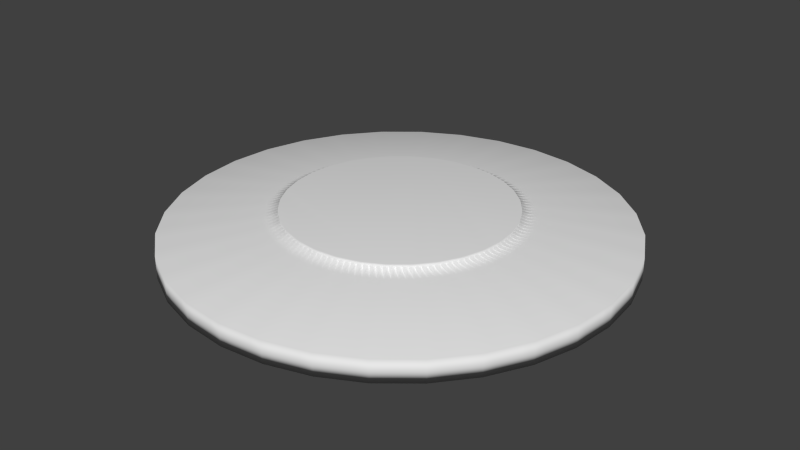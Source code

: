 # Source: Stojalo.blend  (saved by Blender 2.75.0; exported with 4.5.12 LTS)
import bpy
from mathutils import Matrix  # noqa: F401  (used for matrix-valued properties, if any)

bpy.ops.wm.read_factory_settings(use_empty=True)
scene = bpy.context.scene
scene.name = 'Scene'

# ---- collections
col_collection_1 = bpy.data.collections.new('Collection 1'); scene.collection.children.link(col_collection_1)

# ---- world
world_world = bpy.data.worlds.new('World'); scene.world = world_world
world_world.color = (0.05088, 0.05088, 0.05088)
world_world.use_sun_shadow = False
world_world.sun_shadow_jitter_overblur = 0.0
world_world.cycles.sampling_method = 'MANUAL'
world_world.cycles.sample_map_resolution = 256

# ---- meshes
me_cylinder_002 = bpy.data.meshes.new('Cylinder.002')
me_cylinder_002.from_pydata([(0.0, 1.0, -1.0), (6.044e-08, 0.4996, 0.8542), (0.1951, 0.9808, -1.0), (0.09747, 0.49, 0.8542), (0.3827, 0.9239, -1.0), (0.1912, 0.4616, 0.8542), (0.5556, 0.8315, -1.0), (0.2776, 0.4154, 0.8542), (0.7071, 0.7071, -1.0), (0.3533, 0.3533, 0.8542), (0.8315, 0.5556, -1.0), (0.4154, 0.2776, 0.8542), (0.9239, 0.3827, -1.0), (0.4616, 0.1912, 0.8542), (0.9808, 0.1951, -1.0), (0.49, 0.09747, 0.8542), (1.0, 7.55e-08, -1.0), (0.4996, 1.942e-07, 0.8542), (0.9808, -0.1951, -1.0), (0.49, -0.09747, 0.8542), (0.9239, -0.3827, -1.0), (0.4616, -0.1912, 0.8542), (0.8315, -0.5556, -1.0), (0.4154, -0.2776, 0.8542), (0.7071, -0.7071, -1.0), (0.3533, -0.3533, 0.8542), (0.5556, -0.8315, -1.0), (0.2776, -0.4154, 0.8542), (0.3827, -0.9239, -1.0), (0.1912, -0.4616, 0.8542), (0.1951, -0.9808, -1.0), (0.09747, -0.49, 0.8542), (-3.258e-07, -1.0, -1.0), (-1.18e-07, -0.4996, 0.8542), (-0.1951, -0.9808, -1.0), (-0.09747, -0.49, 0.8542), (-0.3827, -0.9239, -1.0), (-0.1912, -0.4616, 0.8542), (-0.5556, -0.8315, -1.0), (-0.2776, -0.4154, 0.8542), (-0.7071, -0.7071, -1.0), (-0.3533, -0.3533, 0.8542), (-0.8315, -0.5556, -1.0), (-0.4154, -0.2776, 0.8542), (-0.9239, -0.3827, -1.0), (-0.4616, -0.1912, 0.8542), (-0.9808, -0.1951, -1.0), (-0.49, -0.09747, 0.8542), (-1.0, 9.656e-07, -1.0), (-0.4996, 6.388e-07, 0.8542), (-0.9808, 0.1951, -1.0), (-0.49, 0.09747, 0.8542), (-0.9239, 0.3827, -1.0), (-0.4616, 0.1912, 0.8542), (-0.8315, 0.5556, -1.0), (-0.4154, 0.2776, 0.8542), (-0.7071, 0.7071, -1.0), (-0.3533, 0.3533, 0.8542), (-0.5556, 0.8315, -1.0), (-0.2776, 0.4154, 0.8542), (-0.3827, 0.9239, -1.0), (-0.1912, 0.4616, 0.8542), (-0.1951, 0.9808, -1.0), (-0.09747, 0.49, 0.8542), (0.09755, 0.9904, -1.0), (0.04877, 0.4952, 0.8542), (0.0, 1.0, 0.0), (0.1951, 0.9808, 0.0), (0.2889, 0.9523, -1.0), (0.1444, 0.4762, 0.8542), (0.3827, 0.9239, 0.0), (0.4691, 0.8777, -1.0), (0.2346, 0.4388, 0.8542), (0.5556, 0.8315, 0.0), (0.6313, 0.7693, -1.0), (0.3157, 0.3846, 0.8542), (0.7071, 0.7071, 0.0), (0.7693, 0.6313, -1.0), (0.3846, 0.3157, 0.8542), (0.8315, 0.5556, 0.0), (0.8777, 0.4691, -1.0), (0.4388, 0.2346, 0.8542), (0.9239, 0.3827, 0.0), (0.9523, 0.2889, -1.0), (0.4762, 0.1444, 0.8542), (0.9808, 0.1951, 0.0), (0.9904, 0.09755, -1.0), (0.4952, 0.04877, 0.8542), (1.0, 7.55e-08, 0.0), (0.9904, -0.09755, -1.0), (0.4952, -0.04877, 0.8542), (0.9808, -0.1951, 0.0), (0.9523, -0.2889, -1.0), (0.4762, -0.1444, 0.8542), (0.9239, -0.3827, 0.0), (0.8777, -0.4691, -1.0), (0.4388, -0.2346, 0.8542), (0.8315, -0.5556, 0.0), (0.7693, -0.6313, -1.0), (0.3846, -0.3157, 0.8542), (0.7071, -0.7071, 0.0), (0.6313, -0.7693, -1.0), (0.3157, -0.3846, 0.8542), (0.5556, -0.8315, 0.0), (0.4691, -0.8777, -1.0), (0.2346, -0.4388, 0.8542), (0.3827, -0.9239, 0.0), (0.2889, -0.9523, -1.0), (0.1444, -0.4762, 0.8542), (0.1951, -0.9808, 0.0), (0.09754, -0.9904, -1.0), (0.04877, -0.4952, 0.8542), (-3.258e-07, -1.0, 0.0), (-0.09755, -0.9904, -1.0), (-0.04877, -0.4952, 0.8542), (-0.1951, -0.9808, 0.0), (-0.2889, -0.9523, -1.0), (-0.1444, -0.4762, 0.8542), (-0.3827, -0.9239, 0.0), (-0.4691, -0.8777, -1.0), (-0.2346, -0.4388, 0.8542), (-0.5556, -0.8315, 0.0), (-0.6313, -0.7693, -1.0), (-0.3157, -0.3846, 0.8542), (-0.7071, -0.7071, 0.0), (-0.7693, -0.6313, -1.0), (-0.3846, -0.3157, 0.8542), (-0.8315, -0.5556, 0.0), (-0.8777, -0.4691, -1.0), (-0.4388, -0.2346, 0.8542), (-0.9239, -0.3827, 0.0), (-0.9523, -0.2889, -1.0), (-0.4762, -0.1444, 0.8542), (-0.9808, -0.1951, 0.0), (-0.9904, -0.09754, -1.0), (-0.4952, -0.04877, 0.8542), (-1.0, 9.656e-07, 0.0), (-0.9904, 0.09755, -1.0), (-0.4952, 0.04877, 0.8542), (-0.9808, 0.1951, 0.0), (-0.9523, 0.2889, -1.0), (-0.4762, 0.1444, 0.8542), (-0.9239, 0.3827, 0.0), (-0.8777, 0.4691, -1.0), (-0.4388, 0.2346, 0.8542), (-0.8315, 0.5556, 0.0), (-0.7693, 0.6313, -1.0), (-0.3846, 0.3157, 0.8542), (-0.7071, 0.7071, 0.0), (-0.6313, 0.7693, -1.0), (-0.3157, 0.3846, 0.8542), (-0.5556, 0.8315, 0.0), (-0.4691, 0.8777, -1.0), (-0.2346, 0.4388, 0.8542), (-0.3827, 0.9239, 0.0), (-0.2889, 0.9523, -1.0), (-0.1444, 0.4762, 0.8542), (-0.1951, 0.9808, 0.0), (-0.09754, 0.9904, -1.0), (-0.04877, 0.4952, 0.8542), (-0.2889, 0.9523, 0.0), (-0.09754, 0.9904, 0.0), (-0.4691, 0.8777, 0.0), (-0.6313, 0.7693, 0.0), (-0.7693, 0.6313, 0.0), (-0.8777, 0.4691, 0.0), (-0.9523, 0.2889, 0.0), (-0.9904, 0.09755, 0.0), (-0.9904, -0.09754, 0.0), (-0.9523, -0.2889, 0.0), (-0.8777, -0.4691, 0.0), (-0.7693, -0.6313, 0.0), (-0.6313, -0.7693, 0.0), (-0.4691, -0.8777, 0.0), (-0.2889, -0.9523, 0.0), (-0.09755, -0.9904, 0.0), (0.09754, -0.9904, 0.0), (0.2889, -0.9523, 0.0), (0.4691, -0.8777, 0.0), (0.6313, -0.7693, 0.0), (0.7693, -0.6313, 0.0), (0.8777, -0.4691, 0.0), (0.9523, -0.2889, 0.0), (0.9904, -0.09755, 0.0), (0.9904, 0.09755, 0.0), (0.9523, 0.2889, 0.0), (0.8777, 0.4691, 0.0), (0.7693, 0.6313, 0.0), (0.6313, 0.7693, 0.0), (0.4691, 0.8777, 0.0), (0.2889, 0.9523, 0.0), (0.09755, 0.9904, 0.0), (0.1463, 0.9856, -1.0), (0.02439, 0.4976, 0.8542), (5.093e-08, 0.5622, 0.5625), (0.1951, 0.9808, -0.5), (0.3358, 0.9381, -1.0), (0.121, 0.4833, 0.8542), (0.3827, 0.9239, -0.5), (0.5123, 0.8546, -1.0), (0.213, 0.4504, 0.8542), (0.5556, 0.8315, -0.5), (0.6692, 0.7382, -1.0), (0.2967, 0.4002, 0.8542), (0.7071, 0.7071, -0.5), (0.8004, 0.5935, -1.0), (0.3691, 0.3346, 0.8542), (0.8315, 0.5556, -0.5), (0.9008, 0.4259, -1.0), (0.4273, 0.2562, 0.8542), (0.9239, 0.3827, -0.5), (0.9666, 0.242, -1.0), (0.4691, 0.1679, 0.8542), (0.9808, 0.1951, -0.5), (0.9952, 0.04877, -1.0), (0.4928, 0.07316, 0.8542), (1.0, 7.55e-08, -0.5), (0.9856, -0.1463, -1.0), (0.4976, -0.02439, 0.8542), (0.9808, -0.1951, -0.5), (0.9381, -0.3358, -1.0), (0.4833, -0.121, 0.8542), (0.9239, -0.3827, -0.5), (0.8546, -0.5123, -1.0), (0.4504, -0.213, 0.8542), (0.8315, -0.5556, -0.5), (0.7382, -0.6692, -1.0), (0.4002, -0.2967, 0.8542), (0.7071, -0.7071, -0.5), (0.5935, -0.8004, -1.0), (0.3346, -0.3691, 0.8542), (0.5556, -0.8315, -0.5), (0.4259, -0.9008, -1.0), (0.2562, -0.4273, 0.8542), (0.3827, -0.9239, -0.5), (0.242, -0.9666, -1.0), (0.1679, -0.4691, 0.8542), (0.1951, -0.9808, -0.5), (0.04877, -0.9952, -1.0), (0.07316, -0.4928, 0.8542), (-3.258e-07, -1.0, -0.5), (-0.1463, -0.9856, -1.0), (-0.02439, -0.4976, 0.8542), (-0.1951, -0.9808, -0.5), (-0.3358, -0.9381, -1.0), (-0.121, -0.4833, 0.8542), (-0.3827, -0.9239, -0.5), (-0.5123, -0.8546, -1.0), (-0.213, -0.4504, 0.8542), (-0.5556, -0.8315, -0.5), (-0.6692, -0.7382, -1.0), (-0.2967, -0.4002, 0.8542), (-0.7071, -0.7071, -0.5), (-0.8004, -0.5935, -1.0), (-0.3691, -0.3346, 0.8542), (-0.8315, -0.5556, -0.5), (-0.9008, -0.4259, -1.0), (-0.4273, -0.2562, 0.8542), (-0.9239, -0.3827, -0.5), (-0.9666, -0.242, -1.0), (-0.4691, -0.1679, 0.8542), (-0.9808, -0.1951, -0.5), (-0.9952, -0.04877, -1.0), (-0.4928, -0.07316, 0.8542), (-1.0, 9.656e-07, -0.5), (-0.9856, 0.1463, -1.0), (-0.4976, 0.02439, 0.8542), (-0.9808, 0.1951, -0.5), (-0.9381, 0.3358, -1.0), (-0.4833, 0.121, 0.8542), (-0.9239, 0.3827, -0.5), (-0.8546, 0.5123, -1.0), (-0.4504, 0.213, 0.8542), (-0.8315, 0.5556, -0.5), (-0.7382, 0.6692, -1.0), (-0.4002, 0.2967, 0.8542), (-0.7071, 0.7071, -0.5), (-0.5935, 0.8004, -1.0), (-0.3346, 0.3691, 0.8542), (-0.5556, 0.8315, -0.5), (-0.4259, 0.9008, -1.0), (-0.2562, 0.4273, 0.8542), (-0.3827, 0.9239, -0.5), (-0.242, 0.9666, -1.0), (-0.1679, 0.4691, 0.8542), (-0.1951, 0.9808, -0.5), (-0.04877, 0.9952, -1.0), (-0.07316, 0.4928, 0.8542), (0.04877, 0.9952, -1.0), (0.07316, 0.4928, 0.8542), (0.0, 1.0, -0.5), (0.1097, 0.5514, 0.5625), (0.242, 0.9666, -1.0), (0.1679, 0.4691, 0.8542), (0.2151, 0.5194, 0.5625), (0.4259, 0.9008, -1.0), (0.2562, 0.4273, 0.8542), (0.3123, 0.4675, 0.5625), (0.5935, 0.8004, -1.0), (0.3346, 0.3691, 0.8542), (0.3975, 0.3975, 0.5625), (0.7382, 0.6692, -1.0), (0.4002, 0.2967, 0.8542), (0.4675, 0.3123, 0.5625), (0.8546, 0.5123, -1.0), (0.4504, 0.213, 0.8542), (0.5194, 0.2151, 0.5625), (0.9381, 0.3358, -1.0), (0.4833, 0.121, 0.8542), (0.5514, 0.1097, 0.5625), (0.9856, 0.1463, -1.0), (0.4976, 0.02439, 0.8542), (0.5622, 1.794e-07, 0.5625), (0.9952, -0.04877, -1.0), (0.4928, -0.07316, 0.8542), (0.5514, -0.1097, 0.5625), (0.9666, -0.242, -1.0), (0.4691, -0.1679, 0.8542), (0.5194, -0.2151, 0.5625), (0.9008, -0.4259, -1.0), (0.4273, -0.2562, 0.8542), (0.4675, -0.3123, 0.5625), (0.8004, -0.5935, -1.0), (0.3691, -0.3346, 0.8542), (0.3975, -0.3975, 0.5625), (0.6692, -0.7382, -1.0), (0.2967, -0.4002, 0.8542), (0.3123, -0.4675, 0.5625), (0.5123, -0.8546, -1.0), (0.213, -0.4504, 0.8542), (0.2151, -0.5194, 0.5625), (0.3358, -0.9381, -1.0), (0.121, -0.4833, 0.8542), (0.1097, -0.5514, 0.5625), (0.1463, -0.9856, -1.0), (0.02439, -0.4976, 0.8542), (-1.44e-07, -0.5622, 0.5625), (-0.04877, -0.9952, -1.0), (-0.07316, -0.4928, 0.8542), (-0.1097, -0.5514, 0.5625), (-0.242, -0.9666, -1.0), (-0.1679, -0.4691, 0.8542), (-0.2151, -0.5194, 0.5625), (-0.4259, -0.9008, -1.0), (-0.2562, -0.4273, 0.8542), (-0.3123, -0.4675, 0.5625), (-0.5935, -0.8004, -1.0), (-0.3346, -0.3691, 0.8542), (-0.3975, -0.3975, 0.5625), (-0.7382, -0.6692, -1.0), (-0.4002, -0.2967, 0.8542), (-0.4675, -0.3123, 0.5625), (-0.8546, -0.5123, -1.0), (-0.4504, -0.213, 0.8542), (-0.5194, -0.2151, 0.5625), (-0.9381, -0.3358, -1.0), (-0.4833, -0.121, 0.8542), (-0.5514, -0.1097, 0.5625), (-0.9856, -0.1463, -1.0), (-0.4976, -0.02439, 0.8542), (-0.5622, 6.797e-07, 0.5625), (-0.9952, 0.04877, -1.0), (-0.4928, 0.07316, 0.8542), (-0.5514, 0.1097, 0.5625), (-0.9666, 0.242, -1.0), (-0.4691, 0.1679, 0.8542), (-0.5194, 0.2151, 0.5625), (-0.9008, 0.4259, -1.0), (-0.4273, 0.2562, 0.8542), (-0.4675, 0.3123, 0.5625), (-0.8004, 0.5935, -1.0), (-0.3691, 0.3346, 0.8542), (-0.3975, 0.3975, 0.5625), (-0.6692, 0.7382, -1.0), (-0.2967, 0.4002, 0.8542), (-0.3123, 0.4675, 0.5625), (-0.5123, 0.8546, -1.0), (-0.213, 0.4504, 0.8542), (-0.2151, 0.5194, 0.5625), (-0.3358, 0.9381, -1.0), (-0.121, 0.4833, 0.8542), (-0.1097, 0.5514, 0.5625), (-0.1463, 0.9856, -1.0), (-0.02439, 0.4976, 0.8542), (-0.242, 0.9666, 0.0), (-0.3358, 0.9381, 0.0), (-0.2889, 0.9523, -0.5), (-0.1625, 0.5357, 0.5625), (-0.04877, 0.9952, 0.0), (-0.1463, 0.9856, 0.0), (-0.09754, 0.9904, -0.5), (-0.05487, 0.5571, 0.5625), (-0.4259, 0.9008, 0.0), (-0.5123, 0.8546, 0.0), (-0.4691, 0.8777, -0.5), (-0.2639, 0.4937, 0.5625), (-0.5935, 0.8004, 0.0), (-0.6692, 0.7382, 0.0), (-0.6313, 0.7693, -0.5), (-0.3551, 0.4327, 0.5625), (-0.7382, 0.6692, 0.0), (-0.8004, 0.5935, 0.0), (-0.7693, 0.6313, -0.5), (-0.4327, 0.3551, 0.5625), (-0.8546, 0.5123, 0.0), (-0.9008, 0.4259, 0.0), (-0.8777, 0.4691, -0.5), (-0.4937, 0.2639, 0.5625), (-0.9381, 0.3358, 0.0), (-0.9666, 0.242, 0.0), (-0.9523, 0.2889, -0.5), (-0.5357, 0.1625, 0.5625), (-0.9856, 0.1463, 0.0), (-0.9952, 0.04877, 0.0), (-0.9904, 0.09755, -0.5), (-0.5571, 0.05487, 0.5625), (-0.9952, -0.04877, 0.0), (-0.9856, -0.1463, 0.0), (-0.9904, -0.09754, -0.5), (-0.5571, -0.05487, 0.5625), (-0.9666, -0.242, 0.0), (-0.9381, -0.3358, 0.0), (-0.9523, -0.2889, -0.5), (-0.5357, -0.1625, 0.5625), (-0.9008, -0.4259, 0.0), (-0.8546, -0.5123, 0.0), (-0.8777, -0.4691, -0.5), (-0.4937, -0.2639, 0.5625), (-0.8004, -0.5935, 0.0), (-0.7382, -0.6692, 0.0), (-0.7693, -0.6313, -0.5), (-0.4327, -0.3551, 0.5625), (-0.6692, -0.7382, 0.0), (-0.5935, -0.8004, 0.0), (-0.6313, -0.7693, -0.5), (-0.3551, -0.4327, 0.5625), (-0.5123, -0.8546, 0.0), (-0.4259, -0.9008, 0.0), (-0.4691, -0.8777, -0.5), (-0.2639, -0.4937, 0.5625), (-0.3358, -0.9381, 0.0), (-0.242, -0.9666, 0.0), (-0.2889, -0.9523, -0.5), (-0.1625, -0.5357, 0.5625), (-0.1463, -0.9856, 0.0), (-0.04877, -0.9952, 0.0), (-0.09755, -0.9904, -0.5), (-0.05487, -0.5571, 0.5625), (0.04877, -0.9952, 0.0), (0.1463, -0.9856, 0.0), (0.09754, -0.9904, -0.5), (0.05487, -0.5571, 0.5625), (0.242, -0.9666, 0.0), (0.3358, -0.9381, 0.0), (0.2889, -0.9523, -0.5), (0.1625, -0.5357, 0.5625), (0.4259, -0.9008, 0.0), (0.5123, -0.8546, 0.0), (0.4691, -0.8777, -0.5), (0.2639, -0.4937, 0.5625), (0.5935, -0.8004, 0.0), (0.6692, -0.7382, 0.0), (0.6313, -0.7693, -0.5), (0.3551, -0.4327, 0.5625), (0.7382, -0.6692, 0.0), (0.8004, -0.5935, 0.0), (0.7693, -0.6313, -0.5), (0.4327, -0.3551, 0.5625), (0.8546, -0.5123, 0.0), (0.9008, -0.4259, 0.0), (0.8777, -0.4691, -0.5), (0.4937, -0.2639, 0.5625), (0.9381, -0.3358, 0.0), (0.9666, -0.242, 0.0), (0.9523, -0.2889, -0.5), (0.5357, -0.1625, 0.5625), (0.9856, -0.1463, 0.0), (0.9952, -0.04877, 0.0), (0.9904, -0.09755, -0.5), (0.5571, -0.05487, 0.5625), (0.9952, 0.04877, 0.0), (0.9856, 0.1463, 0.0), (0.9904, 0.09755, -0.5), (0.5571, 0.05487, 0.5625), (0.9666, 0.242, 0.0), (0.9381, 0.3358, 0.0), (0.9523, 0.2889, -0.5), (0.5357, 0.1625, 0.5625), (0.9008, 0.4259, 0.0), (0.8546, 0.5123, 0.0), (0.8777, 0.4691, -0.5), (0.4937, 0.2639, 0.5625), (0.8004, 0.5935, 0.0), (0.7382, 0.6692, 0.0), (0.7693, 0.6313, -0.5), (0.4327, 0.3551, 0.5625), (0.6692, 0.7382, 0.0), (0.5935, 0.8004, 0.0), (0.6313, 0.7693, -0.5), (0.3551, 0.4327, 0.5625), (0.5123, 0.8546, 0.0), (0.4259, 0.9008, 0.0), (0.4691, 0.8777, -0.5), (0.2639, 0.4937, 0.5625), (0.3358, 0.9381, 0.0), (0.242, 0.9666, 0.0), (0.2889, 0.9523, -0.5), (0.1625, 0.5357, 0.5625), (0.1463, 0.9856, 0.0), (0.04877, 0.9952, 0.0), (0.09755, 0.9904, -0.5), (0.05487, 0.5571, 0.5625), (0.02743, 0.5598, 0.5625), (0.04877, 0.9952, -0.5), (0.1463, 0.9856, -0.5), (0.1361, 0.5437, 0.5625), (0.242, 0.9666, -0.5), (0.3358, 0.9381, -0.5), (0.2396, 0.5067, 0.5625), (0.4259, 0.9008, -0.5), (0.5123, 0.8546, -0.5), (0.3338, 0.4502, 0.5625), (0.5935, 0.8004, -0.5), (0.6692, 0.7382, -0.5), (0.4152, 0.3764, 0.5625), (0.7382, 0.6692, -0.5), (0.8004, 0.5935, -0.5), (0.4807, 0.2882, 0.5625), (0.8546, 0.5123, -0.5), (0.9008, 0.4259, -0.5), (0.5277, 0.1889, 0.5625), (0.9381, 0.3358, -0.5), (0.9666, 0.242, -0.5), (0.5544, 0.0823, 0.5625), (0.9856, 0.1463, -0.5), (0.9952, 0.04877, -0.5), (0.5598, -0.02743, 0.5625), (0.9952, -0.04877, -0.5), (0.9856, -0.1463, -0.5), (0.5437, -0.1361, 0.5625), (0.9666, -0.242, -0.5), (0.9381, -0.3358, -0.5), (0.5067, -0.2396, 0.5625), (0.9008, -0.4259, -0.5), (0.8546, -0.5123, -0.5), (0.4502, -0.3338, 0.5625), (0.8004, -0.5935, -0.5), (0.7382, -0.6692, -0.5), (0.3764, -0.4152, 0.5625), (0.6692, -0.7382, -0.5), (0.5935, -0.8004, -0.5), (0.2882, -0.4807, 0.5625), (0.5123, -0.8546, -0.5), (0.4259, -0.9008, -0.5), (0.1889, -0.5277, 0.5625), (0.3358, -0.9381, -0.5), (0.242, -0.9666, -0.5), (0.0823, -0.5544, 0.5625), (0.1463, -0.9856, -0.5), (0.04877, -0.9952, -0.5), (-0.02743, -0.5598, 0.5625), (-0.04877, -0.9952, -0.5), (-0.1463, -0.9856, -0.5), (-0.1361, -0.5437, 0.5625), (-0.242, -0.9666, -0.5), (-0.3358, -0.9381, -0.5), (-0.2396, -0.5067, 0.5625), (-0.4259, -0.9008, -0.5), (-0.5123, -0.8546, -0.5), (-0.3338, -0.4502, 0.5625), (-0.5935, -0.8004, -0.5), (-0.6692, -0.7382, -0.5), (-0.4152, -0.3764, 0.5625), (-0.7382, -0.6692, -0.5), (-0.8004, -0.5935, -0.5), (-0.4807, -0.2882, 0.5625), (-0.8546, -0.5123, -0.5), (-0.9008, -0.4259, -0.5), (-0.5277, -0.1889, 0.5625), (-0.9381, -0.3358, -0.5), (-0.9666, -0.242, -0.5), (-0.5544, -0.0823, 0.5625), (-0.9856, -0.1463, -0.5), (-0.9952, -0.04877, -0.5), (-0.5598, 0.02744, 0.5625), (-0.9952, 0.04877, -0.5), (-0.9856, 0.1463, -0.5), (-0.5437, 0.1361, 0.5625), (-0.9666, 0.242, -0.5), (-0.9381, 0.3358, -0.5), (-0.5067, 0.2396, 0.5625), (-0.9008, 0.4259, -0.5), (-0.8546, 0.5123, -0.5), (-0.4502, 0.3338, 0.5625), (-0.8004, 0.5935, -0.5), (-0.7382, 0.6692, -0.5), (-0.3764, 0.4152, 0.5625), (-0.6692, 0.7382, -0.5), (-0.5935, 0.8004, -0.5), (-0.2882, 0.4807, 0.5625), (-0.5123, 0.8546, -0.5), (-0.4259, 0.9008, -0.5), (-0.0823, 0.5544, 0.5625), (-0.1463, 0.9856, -0.5), (-0.04877, 0.9952, -0.5), (-0.1889, 0.5277, 0.5625), (-0.3358, 0.9381, -0.5), (-0.242, 0.9666, -0.5), (-0.1361, 0.5437, 0.5625), (-0.02743, 0.5598, 0.5625), (-0.2396, 0.5067, 0.5625), (-0.3338, 0.4502, 0.5625), (-0.4152, 0.3764, 0.5625), (-0.4807, 0.2882, 0.5625), (-0.5277, 0.1889, 0.5625), (-0.5544, 0.0823, 0.5625), (-0.5598, -0.02743, 0.5625), (-0.5437, -0.1361, 0.5625), (-0.5067, -0.2396, 0.5625), (-0.4502, -0.3338, 0.5625), (-0.3764, -0.4152, 0.5625), (-0.2882, -0.4807, 0.5625), (-0.1889, -0.5277, 0.5625), (-0.0823, -0.5544, 0.5625), (0.02743, -0.5598, 0.5625), (0.1361, -0.5437, 0.5625), (0.2396, -0.5067, 0.5625), (0.3338, -0.4502, 0.5625), (0.4152, -0.3764, 0.5625), (0.4807, -0.2882, 0.5625), (0.5277, -0.1889, 0.5625), (0.5544, -0.0823, 0.5625), (0.5598, 0.02743, 0.5625), (0.5437, 0.1361, 0.5625), (0.5067, 0.2396, 0.5625), (0.4502, 0.3338, 0.5625), (0.3764, 0.4152, 0.5625), (0.2882, 0.4807, 0.5625), (0.1889, 0.5277, 0.5625), (0.0823, 0.5544, 0.5625), (0.01219, 0.4988, 0.8542), (5.652e-08, 0.4997, 0.75), (0.1093, 0.4868, 0.8542), (0.2021, 0.4562, 0.8542), (0.2873, 0.408, 0.8542), (0.3613, 0.3441, 0.8542), (0.4215, 0.267, 0.8542), (0.4655, 0.1796, 0.8542), (0.4916, 0.08535, 0.8542), (0.4988, -0.01219, 0.8542), (0.4868, -0.1093, 0.8542), (0.4562, -0.2021, 0.8542), (0.408, -0.2873, 0.8542), (0.3441, -0.3613, 0.8542), (0.267, -0.4215, 0.8542), (0.1796, -0.4655, 0.8542), (0.08535, -0.4916, 0.8542), (-0.01219, -0.4988, 0.8542), (-0.1093, -0.4868, 0.8542), (-0.2021, -0.4562, 0.8542), (-0.2873, -0.408, 0.8542), (-0.3613, -0.3441, 0.8542), (-0.4215, -0.267, 0.8542), (-0.4655, -0.1796, 0.8542), (-0.4916, -0.08535, 0.8542), (-0.4988, 0.01219, 0.8542), (-0.4868, 0.1093, 0.8542), (-0.4562, 0.2021, 0.8542), (-0.408, 0.2873, 0.8542), (-0.3441, 0.3613, 0.8542), (-0.267, 0.4215, 0.8542), (-0.1796, 0.4655, 0.8542), (-0.08535, 0.4916, 0.8542), (0.06097, 0.494, 0.8542), (0.1562, 0.4726, 0.8542), (0.2454, 0.4331, 0.8542), (0.3251, 0.3769, 0.8542), (0.3924, 0.3062, 0.8542), (0.4446, 0.2238, 0.8542), (0.4797, 0.1327, 0.8542), (0.4964, 0.03658, 0.8542), (0.494, -0.06097, 0.8542), (0.4726, -0.1562, 0.8542), (0.4331, -0.2454, 0.8542), (0.3769, -0.3251, 0.8542), (0.3062, -0.3924, 0.8542), (0.2238, -0.4446, 0.8542), (0.1327, -0.4797, 0.8542), (0.03658, -0.4964, 0.8542), (-0.06097, -0.494, 0.8542), (-0.1562, -0.4726, 0.8542), (-0.2454, -0.4331, 0.8542), (-0.3251, -0.3769, 0.8542), (-0.3924, -0.3062, 0.8542), (-0.4446, -0.2238, 0.8542), (-0.4797, -0.1327, 0.8542), (-0.4964, -0.03658, 0.8542), (-0.494, 0.06097, 0.8542), (-0.4726, 0.1562, 0.8542), (-0.4331, 0.2454, 0.8542), (-0.3769, 0.3251, 0.8542), (-0.3062, 0.3924, 0.8542), (-0.2238, 0.4446, 0.8542), (-0.1327, 0.4797, 0.8542), (-0.03658, 0.4964, 0.8542), (0.03658, 0.4964, 0.8542), (0.1327, 0.4797, 0.8542), (0.2238, 0.4446, 0.8542), (0.3062, 0.3924, 0.8542), (0.3769, 0.3251, 0.8542), (0.4331, 0.2454, 0.8542), (0.4726, 0.1562, 0.8542), (0.494, 0.06097, 0.8542), (0.4964, -0.03658, 0.8542), (0.4797, -0.1327, 0.8542), (0.4446, -0.2238, 0.8542), (0.3924, -0.3062, 0.8542), (0.3251, -0.3769, 0.8542), (0.2454, -0.4331, 0.8542), (0.1562, -0.4726, 0.8542), (0.06097, -0.494, 0.8542), (-0.03658, -0.4964, 0.8542), (-0.1327, -0.4797, 0.8542), (-0.2238, -0.4446, 0.8542), (-0.3062, -0.3924, 0.8542), (-0.3769, -0.3251, 0.8542), (-0.4331, -0.2454, 0.8542), (-0.4726, -0.1562, 0.8542), (-0.494, -0.06097, 0.8542), (-0.4964, 0.03658, 0.8542), (-0.4797, 0.1327, 0.8542), (-0.4446, 0.2238, 0.8542), (-0.3924, 0.3062, 0.8542), (-0.3251, 0.3769, 0.8542), (-0.2454, 0.4331, 0.8542), (-0.1562, 0.4726, 0.8542), (-0.06097, 0.494, 0.8542), (0.08535, 0.4916, 0.8542), (0.09749, 0.4901, 0.75), (0.1796, 0.4655, 0.8542), (0.1912, 0.4617, 0.75), (0.267, 0.4215, 0.8542), (0.2776, 0.4155, 0.75), (0.3441, 0.3613, 0.8542), (0.3533, 0.3533, 0.75), (0.408, 0.2873, 0.8542), (0.4155, 0.2776, 0.75), (0.4562, 0.2021, 0.8542), (0.4617, 0.1912, 0.75), (0.4868, 0.1093, 0.8542), (0.4901, 0.09749, 0.75), (0.4988, 0.01219, 0.8542), (0.4997, 1.942e-07, 0.75), (0.4916, -0.08535, 0.8542), (0.4901, -0.09749, 0.75), (0.4655, -0.1796, 0.8542), (0.4617, -0.1912, 0.75), (0.4215, -0.267, 0.8542), (0.4155, -0.2776, 0.75), (0.3613, -0.3441, 0.8542), (0.3533, -0.3533, 0.75), (0.2873, -0.408, 0.8542), (0.2776, -0.4155, 0.75), (0.2021, -0.4562, 0.8542), (0.1912, -0.4617, 0.75), (0.1093, -0.4868, 0.8542), (0.09749, -0.4901, 0.75), (0.01219, -0.4988, 0.8542), (-1.181e-07, -0.4997, 0.75), (-0.08535, -0.4916, 0.8542), (-0.09749, -0.4901, 0.75), (-0.1796, -0.4655, 0.8542), (-0.1912, -0.4617, 0.75), (-0.267, -0.4215, 0.8542), (-0.2776, -0.4155, 0.75), (-0.3441, -0.3613, 0.8542), (-0.3533, -0.3533, 0.75), (-0.408, -0.2873, 0.8542), (-0.4155, -0.2776, 0.75), (-0.4562, -0.2021, 0.8542), (-0.4617, -0.1912, 0.75), (-0.4868, -0.1093, 0.8542), (-0.4901, -0.09749, 0.75), (-0.4988, -0.01219, 0.8542), (-0.4997, 6.39e-07, 0.75), (-0.4916, 0.08535, 0.8542), (-0.4901, 0.09749, 0.75), (-0.4655, 0.1796, 0.8542), (-0.4617, 0.1912, 0.75), (-0.4215, 0.267, 0.8542), (-0.4155, 0.2776, 0.75), (-0.3613, 0.3441, 0.8542), (-0.3533, 0.3533, 0.75), (-0.2873, 0.408, 0.8542), (-0.2776, 0.4155, 0.75), (-0.2021, 0.4562, 0.8542), (-0.1912, 0.4617, 0.75), (-0.1093, 0.4868, 0.8542), (-0.09749, 0.4901, 0.75), (-0.01219, 0.4988, 0.8542), (-0.1444, 0.4762, 0.75), (-0.04877, 0.4952, 0.75), (-0.2346, 0.4388, 0.75), (-0.3157, 0.3846, 0.75), (-0.3846, 0.3157, 0.75), (-0.4388, 0.2346, 0.75), (-0.4762, 0.1444, 0.75), (-0.4952, 0.04877, 0.75), (-0.4952, -0.04877, 0.75), (-0.4762, -0.1444, 0.75), (-0.4388, -0.2346, 0.75), (-0.3846, -0.3157, 0.75), (-0.3157, -0.3846, 0.75), (-0.2346, -0.4388, 0.75), (-0.1444, -0.4762, 0.75), (-0.04877, -0.4952, 0.75), (0.04877, -0.4952, 0.75), (0.1444, -0.4762, 0.75), (0.2346, -0.4388, 0.75), (0.3157, -0.3846, 0.75), (0.3846, -0.3157, 0.75), (0.4388, -0.2346, 0.75), (0.4762, -0.1444, 0.75), (0.4952, -0.04877, 0.75), (0.4952, 0.04877, 0.75), (0.4762, 0.1444, 0.75), (0.4388, 0.2346, 0.75), (0.3846, 0.3157, 0.75), (0.3157, 0.3846, 0.75), (0.2346, 0.4388, 0.75), (0.1444, 0.4762, 0.75), (0.04877, 0.4952, 0.75), (0.03658, 0.4964, 0.6458), (0.01219, 0.4988, 0.6458), (0.02439, 0.4976, 0.75), (0.1327, 0.4797, 0.6458), (0.1093, 0.4868, 0.6458), (0.121, 0.4833, 0.75), (0.2238, 0.4446, 0.6458), (0.2021, 0.4562, 0.6458), (0.213, 0.4504, 0.75), (0.3062, 0.3924, 0.6458), (0.2873, 0.408, 0.6458), (0.2967, 0.4002, 0.75), (0.3769, 0.3251, 0.6458), (0.3613, 0.3441, 0.6458), (0.3691, 0.3346, 0.75), (0.4331, 0.2454, 0.6458), (0.4215, 0.267, 0.6458), (0.4273, 0.2562, 0.75), (0.4726, 0.1562, 0.6458), (0.4655, 0.1796, 0.6458), (0.4691, 0.1679, 0.75), (0.494, 0.06097, 0.6458), (0.4916, 0.08535, 0.6458), (0.4928, 0.07316, 0.75), (0.4964, -0.03658, 0.6458), (0.4988, -0.01219, 0.6458), (0.4976, -0.02439, 0.75), (0.4797, -0.1327, 0.6458), (0.4868, -0.1093, 0.6458), (0.4833, -0.121, 0.75), (0.4446, -0.2238, 0.6458), (0.4562, -0.2021, 0.6458), (0.4504, -0.213, 0.75), (0.3924, -0.3062, 0.6458), (0.408, -0.2873, 0.6458), (0.4002, -0.2967, 0.75), (0.3251, -0.3769, 0.6458), (0.3441, -0.3613, 0.6458), (0.3346, -0.3691, 0.75), (0.2454, -0.4331, 0.6458), (0.267, -0.4215, 0.6458), (0.2562, -0.4273, 0.75), (0.1562, -0.4726, 0.6458), (0.1796, -0.4655, 0.6458), (0.1679, -0.4691, 0.75), (0.06097, -0.494, 0.6458), (0.08535, -0.4916, 0.6458), (0.07316, -0.4928, 0.75), (-0.03658, -0.4964, 0.6458), (-0.01219, -0.4988, 0.6458), (-0.02439, -0.4976, 0.75), (-0.1327, -0.4797, 0.6458), (-0.1093, -0.4868, 0.6458), (-0.121, -0.4833, 0.75), (-0.2238, -0.4446, 0.6458), (-0.2021, -0.4562, 0.6458), (-0.213, -0.4504, 0.75), (-0.3062, -0.3924, 0.6458), (-0.2873, -0.408, 0.6458), (-0.2967, -0.4002, 0.75), (-0.3769, -0.3251, 0.6458), (-0.3613, -0.3441, 0.6458), (-0.3691, -0.3346, 0.75), (-0.4331, -0.2454, 0.6458), (-0.4215, -0.267, 0.6458), (-0.4273, -0.2562, 0.75), (-0.4726, -0.1562, 0.6458), (-0.4655, -0.1796, 0.6458), (-0.4691, -0.1679, 0.75), (-0.494, -0.06097, 0.6458), (-0.4916, -0.08535, 0.6458), (-0.4928, -0.07316, 0.75), (-0.4964, 0.03658, 0.6458), (-0.4988, 0.01219, 0.6458), (-0.4976, 0.02439, 0.75), (-0.4797, 0.1327, 0.6458), (-0.4868, 0.1093, 0.6458), (-0.4833, 0.121, 0.75), (-0.4446, 0.2238, 0.6458), (-0.4562, 0.2021, 0.6458), (-0.4504, 0.213, 0.75), (-0.3924, 0.3062, 0.6458), (-0.408, 0.2873, 0.6458), (-0.4002, 0.2967, 0.75), (-0.3251, 0.3769, 0.6458), (-0.3441, 0.3613, 0.6458), (-0.3346, 0.3691, 0.75), (-0.2454, 0.4331, 0.6458), (-0.267, 0.4215, 0.6458), (-0.2562, 0.4273, 0.75), (-0.06097, 0.494, 0.6458), (-0.08535, 0.4916, 0.6458), (-0.07316, 0.4928, 0.75), (-0.1562, 0.4726, 0.6458), (-0.1796, 0.4655, 0.6458), (-0.1679, 0.4691, 0.75), (-0.1093, 0.4868, 0.6458), (-0.1327, 0.4797, 0.6458), (-0.121, 0.4833, 0.75), (-0.01219, 0.4988, 0.6458), (-0.03658, 0.4964, 0.6458), (-0.02439, 0.4976, 0.75), (-0.2021, 0.4562, 0.6458), (-0.2238, 0.4446, 0.6458), (-0.213, 0.4504, 0.75), (-0.2873, 0.408, 0.6458), (-0.3062, 0.3924, 0.6458), (-0.2967, 0.4002, 0.75), (-0.3613, 0.3441, 0.6458), (-0.3769, 0.3251, 0.6458), (-0.3691, 0.3346, 0.75), (-0.4215, 0.267, 0.6458), (-0.4331, 0.2454, 0.6458), (-0.4273, 0.2562, 0.75), (-0.4655, 0.1796, 0.6458), (-0.4726, 0.1562, 0.6458), (-0.4691, 0.1679, 0.75), (-0.4916, 0.08535, 0.6458), (-0.494, 0.06097, 0.6458), (-0.4928, 0.07316, 0.75), (-0.4988, -0.01219, 0.6458), (-0.4964, -0.03658, 0.6458), (-0.4976, -0.02439, 0.75), (-0.4868, -0.1093, 0.6458), (-0.4797, -0.1327, 0.6458), (-0.4833, -0.121, 0.75), (-0.4562, -0.2021, 0.6458), (-0.4446, -0.2238, 0.6458), (-0.4504, -0.213, 0.75), (-0.408, -0.2873, 0.6458), (-0.3924, -0.3062, 0.6458), (-0.4002, -0.2967, 0.75), (-0.3441, -0.3613, 0.6458), (-0.3251, -0.3769, 0.6458), (-0.3346, -0.3691, 0.75), (-0.267, -0.4215, 0.6458), (-0.2454, -0.4331, 0.6458), (-0.2562, -0.4273, 0.75), (-0.1796, -0.4655, 0.6458), (-0.1562, -0.4726, 0.6458), (-0.1679, -0.4691, 0.75), (-0.08535, -0.4916, 0.6458), (-0.06097, -0.494, 0.6458), (-0.07316, -0.4928, 0.75), (0.01219, -0.4988, 0.6458), (0.03658, -0.4964, 0.6458), (0.02439, -0.4976, 0.75), (0.1093, -0.4868, 0.6458), (0.1327, -0.4797, 0.6458), (0.121, -0.4833, 0.75), (0.2021, -0.4562, 0.6458), (0.2238, -0.4446, 0.6458), (0.213, -0.4504, 0.75), (0.2873, -0.408, 0.6458), (0.3062, -0.3924, 0.6458), (0.2967, -0.4002, 0.75), (0.3613, -0.3441, 0.6458), (0.3769, -0.3251, 0.6458), (0.3691, -0.3346, 0.75), (0.4215, -0.267, 0.6458), (0.4331, -0.2454, 0.6458), (0.4273, -0.2562, 0.75), (0.4655, -0.1796, 0.6458), (0.4726, -0.1562, 0.6458), (0.4691, -0.1679, 0.75), (0.4916, -0.08535, 0.6458), (0.494, -0.06097, 0.6458), (0.4928, -0.07316, 0.75), (0.4988, 0.01219, 0.6458), (0.4964, 0.03658, 0.6458), (0.4976, 0.02439, 0.75), (0.4868, 0.1093, 0.6458), (0.4797, 0.1327, 0.6458), (0.4833, 0.121, 0.75), (0.4562, 0.2021, 0.6458), (0.4446, 0.2238, 0.6458), (0.4504, 0.213, 0.75), (0.408, 0.2873, 0.6458), (0.3924, 0.3062, 0.6458), (0.4002, 0.2967, 0.75), (0.3441, 0.3613, 0.6458), (0.3251, 0.3769, 0.6458), (0.3346, 0.3691, 0.75), (0.267, 0.4215, 0.6458), (0.2454, 0.4331, 0.6458), (0.2562, 0.4273, 0.75), (0.1796, 0.4655, 0.6458), (0.1562, 0.4726, 0.6458), (0.1679, 0.4691, 0.75), (0.08535, 0.4916, 0.6458), (0.06097, 0.494, 0.6458), (0.07316, 0.4928, 0.75), (0.06097, 0.494, 0.75), (0.1562, 0.4726, 0.75), (0.2454, 0.4331, 0.75), (0.3251, 0.3769, 0.75), (0.3924, 0.3062, 0.75), (0.4446, 0.2238, 0.75), (0.4797, 0.1327, 0.75), (0.4964, 0.03658, 0.75), (0.494, -0.06097, 0.75), (0.4726, -0.1562, 0.75), (0.4331, -0.2454, 0.75), (0.3769, -0.3251, 0.75), (0.3062, -0.3924, 0.75), (0.2238, -0.4446, 0.75), (0.1327, -0.4797, 0.75), (0.03658, -0.4964, 0.75), (-0.06097, -0.494, 0.75), (-0.1562, -0.4726, 0.75), (-0.2454, -0.4331, 0.75), (-0.3251, -0.3769, 0.75), (-0.3924, -0.3062, 0.75), (-0.4446, -0.2238, 0.75), (-0.4797, -0.1327, 0.75), (-0.4964, -0.03658, 0.75), (-0.494, 0.06097, 0.75), (-0.4726, 0.1562, 0.75), (-0.4331, 0.2454, 0.75), (-0.3769, 0.3251, 0.75), (-0.3062, 0.3924, 0.75), (-0.2238, 0.4446, 0.75), (-0.03658, 0.4964, 0.75), (-0.1327, 0.4797, 0.75), (-0.1796, 0.4655, 0.75), (-0.08535, 0.4916, 0.75), (-0.267, 0.4215, 0.75), (-0.3441, 0.3613, 0.75), (-0.408, 0.2873, 0.75), (-0.4562, 0.2021, 0.75), (-0.4868, 0.1093, 0.75), (-0.4988, 0.01219, 0.75), (-0.4916, -0.08535, 0.75), (-0.4655, -0.1796, 0.75), (-0.4215, -0.267, 0.75), (-0.3613, -0.3441, 0.75), (-0.2873, -0.408, 0.75), (-0.2021, -0.4562, 0.75), (-0.1093, -0.4868, 0.75), (-0.01219, -0.4988, 0.75), (0.08535, -0.4916, 0.75), (0.1796, -0.4655, 0.75), (0.267, -0.4215, 0.75), (0.3441, -0.3613, 0.75), (0.408, -0.2873, 0.75), (0.4562, -0.2021, 0.75), (0.4868, -0.1093, 0.75), (0.4988, -0.01219, 0.75), (0.4916, 0.08535, 0.75), (0.4655, 0.1796, 0.75), (0.4215, 0.267, 0.75), (0.3613, 0.3441, 0.75), (0.2873, 0.408, 0.75), (0.2021, 0.4562, 0.75), (0.1093, 0.4868, 0.75), (0.01219, 0.4988, 0.75), (0.03658, 0.4964, 0.75), (0.1327, 0.4797, 0.75), (0.2238, 0.4446, 0.75), (0.3062, 0.3924, 0.75), (0.3769, 0.3251, 0.75), (0.4331, 0.2454, 0.75), (0.4726, 0.1562, 0.75), (0.494, 0.06097, 0.75), (0.4964, -0.03658, 0.75), (0.4797, -0.1327, 0.75), (0.4446, -0.2238, 0.75), (0.3924, -0.3062, 0.75), (0.3251, -0.3769, 0.75), (0.2454, -0.4331, 0.75), (0.1562, -0.4726, 0.75), (0.06097, -0.494, 0.75), (-0.03658, -0.4964, 0.75), (-0.1327, -0.4797, 0.75), (-0.2238, -0.4446, 0.75), (-0.3062, -0.3924, 0.75), (-0.3769, -0.3251, 0.75), (-0.4331, -0.2454, 0.75), (-0.4726, -0.1562, 0.75), (-0.494, -0.06097, 0.75), (-0.4964, 0.03658, 0.75), (-0.4797, 0.1327, 0.75), (-0.4446, 0.2238, 0.75), (-0.3924, 0.3062, 0.75), (-0.3251, 0.3769, 0.75), (-0.2454, 0.4331, 0.75), (-0.06097, 0.494, 0.75), (-0.1562, 0.4726, 0.75), (-0.1093, 0.4868, 0.75), (-0.01219, 0.4988, 0.75), (-0.2021, 0.4562, 0.75), (-0.2873, 0.408, 0.75), (-0.3613, 0.3441, 0.75), (-0.4215, 0.267, 0.75), (-0.4655, 0.1796, 0.75), (-0.4916, 0.08535, 0.75), (-0.4988, -0.01219, 0.75), (-0.4868, -0.1093, 0.75), (-0.4562, -0.2021, 0.75), (-0.408, -0.2873, 0.75), (-0.3441, -0.3613, 0.75), (-0.267, -0.4215, 0.75), (-0.1796, -0.4655, 0.75), (-0.08535, -0.4916, 0.75), (0.01219, -0.4988, 0.75), (0.1093, -0.4868, 0.75), (0.2021, -0.4562, 0.75), (0.2873, -0.408, 0.75), (0.3613, -0.3441, 0.75), (0.4215, -0.267, 0.75), (0.4655, -0.1796, 0.75), (0.4916, -0.08535, 0.75), (0.4988, 0.01219, 0.75), (0.4868, 0.1093, 0.75), (0.4562, 0.2021, 0.75), (0.408, 0.2873, 0.75), (0.3441, 0.3613, 0.75), (0.267, 0.4215, 0.75), (0.1796, 0.4655, 0.75), (0.08535, 0.4916, 0.75)], [], [(1151, 737, 3, 738), (1150, 739, 5, 740), (1149, 741, 7, 742), (1148, 743, 9, 744), (1147, 745, 11, 746), (1146, 747, 13, 748), (1145, 749, 15, 750), (1144, 751, 17, 752), (1143, 753, 19, 754), (1142, 755, 21, 756), (1141, 757, 23, 758), (1140, 759, 25, 760), (1139, 761, 27, 762), (1138, 763, 29, 764), (1137, 765, 31, 766), (1136, 767, 33, 768), (1135, 769, 35, 770), (1134, 771, 37, 772), (1133, 773, 39, 774), (1132, 775, 41, 776), (1131, 777, 43, 778), (1130, 779, 45, 780), (1129, 781, 47, 782), (1128, 783, 49, 784), (1127, 785, 51, 786), (1126, 787, 53, 788), (1125, 789, 55, 790), (1124, 791, 57, 792), (1123, 793, 59, 794), (1122, 795, 61, 796), (3, 737, 289, 673, 65, 705, 193, 640, 1, 799, 383, 704, 159, 736, 287, 672, 63, 797, 380, 703, 156, 735, 284, 671, 61, 795, 377, 702, 153, 734, 281, 670, 59, 793, 374, 701, 150, 733, 278, 669, 57, 791, 371, 700, 147, 732, 275, 668, 55, 789, 368, 699, 144, 731, 272, 667, 53, 787, 365, 698, 141, 730, 269, 666, 51, 785, 362, 697, 138, 729, 266, 665, 49, 783, 359, 696, 135, 728, 263, 664, 47, 781, 356, 695, 132, 727, 260, 663, 45, 779, 353, 694, 129, 726, 257, 662, 43, 777, 350, 693, 126, 725, 254, 661, 41, 775, 347, 692, 123, 724, 251, 660, 39, 773, 344, 691, 120, 723, 248, 659, 37, 771, 341, 690, 117, 722, 245, 658, 35, 769, 338, 689, 114, 721, 242, 657, 33, 767, 335, 688, 111, 720, 239, 656, 31, 765, 332, 687, 108, 719, 236, 655, 29, 763, 329, 686, 105, 718, 233, 654, 27, 761, 326, 685, 102, 717, 230, 653, 25, 759, 323, 684, 99, 716, 227, 652, 23, 757, 320, 683, 96, 715, 224, 651, 21, 755, 317, 682, 93, 714, 221, 650, 19, 753, 314, 681, 90, 713, 218, 649, 17, 751, 311, 680, 87, 712, 215, 648, 15, 749, 308, 679, 84, 711, 212, 647, 13, 747, 305, 678, 81, 710, 209, 646, 11, 745, 302, 677, 78, 709, 206, 645, 9, 743, 299, 676, 75, 708, 203, 644, 7, 741, 296, 675, 72, 707, 200, 643, 5, 739, 293, 674, 69, 706, 197, 642), (1121, 799, 1, 641), (1120, 797, 63, 798), (0, 288, 64, 192, 2, 292, 68, 196, 4, 295, 71, 199, 6, 298, 74, 202, 8, 301, 77, 205, 10, 304, 80, 208, 12, 307, 83, 211, 14, 310, 86, 214, 16, 313, 89, 217, 18, 316, 92, 220, 20, 319, 95, 223, 22, 322, 98, 226, 24, 325, 101, 229, 26, 328, 104, 232, 28, 331, 107, 235, 30, 334, 110, 238, 32, 337, 113, 241, 34, 340, 116, 244, 36, 343, 119, 247, 38, 346, 122, 250, 40, 349, 125, 253, 42, 352, 128, 256, 44, 355, 131, 259, 46, 358, 134, 262, 48, 361, 137, 265, 50, 364, 140, 268, 52, 367, 143, 271, 54, 370, 146, 274, 56, 373, 149, 277, 58, 376, 152, 280, 60, 379, 155, 283, 62, 382, 158, 286), (607, 384, 157, 285), (606, 385, 160, 386), (1119, 735, 156, 800), (604, 388, 66, 290), (603, 389, 161, 390), (1118, 736, 159, 801), (601, 392, 154, 282), (600, 393, 162, 394), (1117, 734, 153, 802), (598, 396, 151, 279), (597, 397, 163, 398), (1116, 733, 150, 803), (595, 400, 148, 276), (594, 401, 164, 402), (1115, 732, 147, 804), (592, 404, 145, 273), (591, 405, 165, 406), (1114, 731, 144, 805), (589, 408, 142, 270), (588, 409, 166, 410), (1113, 730, 141, 806), (586, 412, 139, 267), (585, 413, 167, 414), (1112, 729, 138, 807), (583, 416, 136, 264), (582, 417, 168, 418), (1111, 728, 135, 808), (580, 420, 133, 261), (579, 421, 169, 422), (1110, 727, 132, 809), (577, 424, 130, 258), (576, 425, 170, 426), (1109, 726, 129, 810), (574, 428, 127, 255), (573, 429, 171, 430), (1108, 725, 126, 811), (571, 432, 124, 252), (570, 433, 172, 434), (1107, 724, 123, 812), (568, 436, 121, 249), (567, 437, 173, 438), (1106, 723, 120, 813), (565, 440, 118, 246), (564, 441, 174, 442), (1105, 722, 117, 814), (562, 444, 115, 243), (561, 445, 175, 446), (1104, 721, 114, 815), (559, 448, 112, 240), (558, 449, 176, 450), (1103, 720, 111, 816), (556, 452, 109, 237), (555, 453, 177, 454), (1102, 719, 108, 817), (553, 456, 106, 234), (552, 457, 178, 458), (1101, 718, 105, 818), (550, 460, 103, 231), (549, 461, 179, 462), (1100, 717, 102, 819), (547, 464, 100, 228), (546, 465, 180, 466), (1099, 716, 99, 820), (544, 468, 97, 225), (543, 469, 181, 470), (1098, 715, 96, 821), (541, 472, 94, 222), (540, 473, 182, 474), (1097, 714, 93, 822), (538, 476, 91, 219), (537, 477, 183, 478), (1096, 713, 90, 823), (535, 480, 88, 216), (534, 481, 184, 482), (1095, 712, 87, 824), (532, 484, 85, 213), (531, 485, 185, 486), (1094, 711, 84, 825), (529, 488, 82, 210), (528, 489, 186, 490), (1093, 710, 81, 826), (526, 492, 79, 207), (525, 493, 187, 494), (1092, 709, 78, 827), (523, 496, 76, 204), (522, 497, 188, 498), (1091, 708, 75, 828), (520, 500, 73, 201), (519, 501, 189, 502), (1090, 707, 72, 829), (517, 504, 70, 198), (516, 505, 190, 506), (1089, 706, 69, 830), (514, 508, 67, 195), (513, 509, 191, 510), (1088, 705, 65, 831), (509, 512, 832, 511, 191), (66, 194, 833, 512, 509), (1087, 640, 193, 834), (288, 513, 510, 64), (0, 290, 513, 288), (290, 66, 509, 513), (192, 514, 195, 2), (64, 510, 514, 192), (510, 191, 508, 514), (505, 515, 835, 507, 190), (67, 291, 836, 515, 505), (1086, 642, 197, 837), (292, 516, 506, 68), (2, 195, 516, 292), (195, 67, 505, 516), (196, 517, 198, 4), (68, 506, 517, 196), (506, 190, 504, 517), (501, 518, 838, 503, 189), (70, 294, 839, 518, 501), (1085, 643, 200, 840), (295, 519, 502, 71), (4, 198, 519, 295), (198, 70, 501, 519), (199, 520, 201, 6), (71, 502, 520, 199), (502, 189, 500, 520), (497, 521, 841, 499, 188), (73, 297, 842, 521, 497), (1084, 644, 203, 843), (298, 522, 498, 74), (6, 201, 522, 298), (201, 73, 497, 522), (202, 523, 204, 8), (74, 498, 523, 202), (498, 188, 496, 523), (493, 524, 844, 495, 187), (76, 300, 845, 524, 493), (1083, 645, 206, 846), (301, 525, 494, 77), (8, 204, 525, 301), (204, 76, 493, 525), (205, 526, 207, 10), (77, 494, 526, 205), (494, 187, 492, 526), (489, 527, 847, 491, 186), (79, 303, 848, 527, 489), (1082, 646, 209, 849), (304, 528, 490, 80), (10, 207, 528, 304), (207, 79, 489, 528), (208, 529, 210, 12), (80, 490, 529, 208), (490, 186, 488, 529), (485, 530, 850, 487, 185), (82, 306, 851, 530, 485), (1081, 647, 212, 852), (307, 531, 486, 83), (12, 210, 531, 307), (210, 82, 485, 531), (211, 532, 213, 14), (83, 486, 532, 211), (486, 185, 484, 532), (481, 533, 853, 483, 184), (85, 309, 854, 533, 481), (1080, 648, 215, 855), (310, 534, 482, 86), (14, 213, 534, 310), (213, 85, 481, 534), (214, 535, 216, 16), (86, 482, 535, 214), (482, 184, 480, 535), (477, 536, 856, 479, 183), (88, 312, 857, 536, 477), (1079, 649, 218, 858), (313, 537, 478, 89), (16, 216, 537, 313), (216, 88, 477, 537), (217, 538, 219, 18), (89, 478, 538, 217), (478, 183, 476, 538), (473, 539, 859, 475, 182), (91, 315, 860, 539, 473), (1078, 650, 221, 861), (316, 540, 474, 92), (18, 219, 540, 316), (219, 91, 473, 540), (220, 541, 222, 20), (92, 474, 541, 220), (474, 182, 472, 541), (469, 542, 862, 471, 181), (94, 318, 863, 542, 469), (1077, 651, 224, 864), (319, 543, 470, 95), (20, 222, 543, 319), (222, 94, 469, 543), (223, 544, 225, 22), (95, 470, 544, 223), (470, 181, 468, 544), (465, 545, 865, 467, 180), (97, 321, 866, 545, 465), (1076, 652, 227, 867), (322, 546, 466, 98), (22, 225, 546, 322), (225, 97, 465, 546), (226, 547, 228, 24), (98, 466, 547, 226), (466, 180, 464, 547), (461, 548, 868, 463, 179), (100, 324, 869, 548, 461), (1075, 653, 230, 870), (325, 549, 462, 101), (24, 228, 549, 325), (228, 100, 461, 549), (229, 550, 231, 26), (101, 462, 550, 229), (462, 179, 460, 550), (457, 551, 871, 459, 178), (103, 327, 872, 551, 457), (1074, 654, 233, 873), (328, 552, 458, 104), (26, 231, 552, 328), (231, 103, 457, 552), (232, 553, 234, 28), (104, 458, 553, 232), (458, 178, 456, 553), (453, 554, 874, 455, 177), (106, 330, 875, 554, 453), (1073, 655, 236, 876), (331, 555, 454, 107), (28, 234, 555, 331), (234, 106, 453, 555), (235, 556, 237, 30), (107, 454, 556, 235), (454, 177, 452, 556), (449, 557, 877, 451, 176), (109, 333, 878, 557, 449), (1072, 656, 239, 879), (334, 558, 450, 110), (30, 237, 558, 334), (237, 109, 449, 558), (238, 559, 240, 32), (110, 450, 559, 238), (450, 176, 448, 559), (445, 560, 880, 447, 175), (112, 336, 881, 560, 445), (1071, 657, 242, 882), (337, 561, 446, 113), (32, 240, 561, 337), (240, 112, 445, 561), (241, 562, 243, 34), (113, 446, 562, 241), (446, 175, 444, 562), (441, 563, 883, 443, 174), (115, 339, 884, 563, 441), (1070, 658, 245, 885), (340, 564, 442, 116), (34, 243, 564, 340), (243, 115, 441, 564), (244, 565, 246, 36), (116, 442, 565, 244), (442, 174, 440, 565), (437, 566, 886, 439, 173), (118, 342, 887, 566, 437), (1069, 659, 248, 888), (343, 567, 438, 119), (36, 246, 567, 343), (246, 118, 437, 567), (247, 568, 249, 38), (119, 438, 568, 247), (438, 173, 436, 568), (433, 569, 889, 435, 172), (121, 345, 890, 569, 433), (1068, 660, 251, 891), (346, 570, 434, 122), (38, 249, 570, 346), (249, 121, 433, 570), (250, 571, 252, 40), (122, 434, 571, 250), (434, 172, 432, 571), (429, 572, 892, 431, 171), (124, 348, 893, 572, 429), (1067, 661, 254, 894), (349, 573, 430, 125), (40, 252, 573, 349), (252, 124, 429, 573), (253, 574, 255, 42), (125, 430, 574, 253), (430, 171, 428, 574), (425, 575, 895, 427, 170), (127, 351, 896, 575, 425), (1066, 662, 257, 897), (352, 576, 426, 128), (42, 255, 576, 352), (255, 127, 425, 576), (256, 577, 258, 44), (128, 426, 577, 256), (426, 170, 424, 577), (421, 578, 898, 423, 169), (130, 354, 899, 578, 421), (1065, 663, 260, 900), (355, 579, 422, 131), (44, 258, 579, 355), (258, 130, 421, 579), (259, 580, 261, 46), (131, 422, 580, 259), (422, 169, 420, 580), (417, 581, 901, 419, 168), (133, 357, 902, 581, 417), (1064, 664, 263, 903), (358, 582, 418, 134), (46, 261, 582, 358), (261, 133, 417, 582), (262, 583, 264, 48), (134, 418, 583, 262), (418, 168, 416, 583), (413, 584, 904, 415, 167), (136, 360, 905, 584, 413), (1063, 665, 266, 906), (361, 585, 414, 137), (48, 264, 585, 361), (264, 136, 413, 585), (265, 586, 267, 50), (137, 414, 586, 265), (414, 167, 412, 586), (409, 587, 907, 411, 166), (139, 363, 908, 587, 409), (1062, 666, 269, 909), (364, 588, 410, 140), (50, 267, 588, 364), (267, 139, 409, 588), (268, 589, 270, 52), (140, 410, 589, 268), (410, 166, 408, 589), (405, 590, 910, 407, 165), (142, 366, 911, 590, 405), (1061, 667, 272, 912), (367, 591, 406, 143), (52, 270, 591, 367), (270, 142, 405, 591), (271, 592, 273, 54), (143, 406, 592, 271), (406, 165, 404, 592), (401, 593, 913, 403, 164), (145, 369, 914, 593, 401), (1060, 668, 275, 915), (370, 594, 402, 146), (54, 273, 594, 370), (273, 145, 401, 594), (274, 595, 276, 56), (146, 402, 595, 274), (402, 164, 400, 595), (397, 596, 916, 399, 163), (148, 372, 917, 596, 397), (1059, 669, 278, 918), (373, 597, 398, 149), (56, 276, 597, 373), (276, 148, 397, 597), (277, 598, 279, 58), (149, 398, 598, 277), (398, 163, 396, 598), (393, 599, 919, 395, 162), (151, 375, 920, 599, 393), (1058, 670, 281, 921), (376, 600, 394, 152), (58, 279, 600, 376), (279, 151, 393, 600), (280, 601, 282, 60), (152, 394, 601, 280), (394, 162, 392, 601), (389, 602, 922, 391, 161), (157, 381, 923, 602, 389), (1057, 672, 287, 924), (382, 603, 390, 158), (62, 285, 603, 382), (285, 157, 389, 603), (286, 604, 290, 0), (158, 390, 604, 286), (390, 161, 388, 604), (385, 605, 925, 387, 160), (154, 378, 926, 605, 385), (1056, 671, 284, 927), (379, 606, 386, 155), (60, 282, 606, 379), (282, 154, 385, 606), (283, 607, 285, 62), (155, 386, 607, 283), (386, 160, 384, 607), (384, 608, 928, 381, 157), (160, 387, 929, 608, 384), (1055, 703, 380, 930), (388, 609, 931, 194, 66), (161, 391, 932, 609, 388), (1054, 704, 383, 933), (392, 610, 934, 378, 154), (162, 395, 935, 610, 392), (1053, 702, 377, 936), (396, 611, 937, 375, 151), (163, 399, 938, 611, 396), (1052, 701, 374, 939), (400, 612, 940, 372, 148), (164, 403, 941, 612, 400), (1051, 700, 371, 942), (404, 613, 943, 369, 145), (165, 407, 944, 613, 404), (1050, 699, 368, 945), (408, 614, 946, 366, 142), (166, 411, 947, 614, 408), (1049, 698, 365, 948), (412, 615, 949, 363, 139), (167, 415, 950, 615, 412), (1048, 697, 362, 951), (416, 616, 952, 360, 136), (168, 419, 953, 616, 416), (1047, 696, 359, 954), (420, 617, 955, 357, 133), (169, 423, 956, 617, 420), (1046, 695, 356, 957), (424, 618, 958, 354, 130), (170, 427, 959, 618, 424), (1045, 694, 353, 960), (428, 619, 961, 351, 127), (171, 431, 962, 619, 428), (1044, 693, 350, 963), (432, 620, 964, 348, 124), (172, 435, 965, 620, 432), (1043, 692, 347, 966), (436, 621, 967, 345, 121), (173, 439, 968, 621, 436), (1042, 691, 344, 969), (440, 622, 970, 342, 118), (174, 443, 971, 622, 440), (1041, 690, 341, 972), (444, 623, 973, 339, 115), (175, 447, 974, 623, 444), (1040, 689, 338, 975), (448, 624, 976, 336, 112), (176, 451, 977, 624, 448), (1039, 688, 335, 978), (452, 625, 979, 333, 109), (177, 455, 980, 625, 452), (1038, 687, 332, 981), (456, 626, 982, 330, 106), (178, 459, 983, 626, 456), (1037, 686, 329, 984), (460, 627, 985, 327, 103), (179, 463, 986, 627, 460), (1036, 685, 326, 987), (464, 628, 988, 324, 100), (180, 467, 989, 628, 464), (1035, 684, 323, 990), (468, 629, 991, 321, 97), (181, 471, 992, 629, 468), (1034, 683, 320, 993), (472, 630, 994, 318, 94), (182, 475, 995, 630, 472), (1033, 682, 317, 996), (476, 631, 997, 315, 91), (183, 479, 998, 631, 476), (1032, 681, 314, 999), (480, 632, 1000, 312, 88), (184, 483, 1001, 632, 480), (1031, 680, 311, 1002), (484, 633, 1003, 309, 85), (185, 487, 1004, 633, 484), (1030, 679, 308, 1005), (488, 634, 1006, 306, 82), (186, 491, 1007, 634, 488), (1029, 678, 305, 1008), (492, 635, 1009, 303, 79), (187, 495, 1010, 635, 492), (1028, 677, 302, 1011), (496, 636, 1012, 300, 76), (188, 499, 1013, 636, 496), (1027, 676, 299, 1014), (500, 637, 1015, 297, 73), (189, 503, 1016, 637, 500), (1026, 675, 296, 1017), (504, 638, 1018, 294, 70), (190, 507, 1019, 638, 504), (1025, 674, 293, 1020), (508, 639, 1021, 291, 67), (191, 511, 1022, 639, 508), (1024, 673, 289, 1023), (1022, 1024, 1023, 639), (511, 831, 1024, 1022), (831, 65, 673, 1024), (1019, 1025, 1020, 638), (507, 830, 1025, 1019), (830, 69, 674, 1025), (1016, 1026, 1017, 637), (503, 829, 1026, 1016), (829, 72, 675, 1026), (1013, 1027, 1014, 636), (499, 828, 1027, 1013), (828, 75, 676, 1027), (1010, 1028, 1011, 635), (495, 827, 1028, 1010), (827, 78, 677, 1028), (1007, 1029, 1008, 634), (491, 826, 1029, 1007), (826, 81, 678, 1029), (1004, 1030, 1005, 633), (487, 825, 1030, 1004), (825, 84, 679, 1030), (1001, 1031, 1002, 632), (483, 824, 1031, 1001), (824, 87, 680, 1031), (998, 1032, 999, 631), (479, 823, 1032, 998), (823, 90, 681, 1032), (995, 1033, 996, 630), (475, 822, 1033, 995), (822, 93, 682, 1033), (992, 1034, 993, 629), (471, 821, 1034, 992), (821, 96, 683, 1034), (989, 1035, 990, 628), (467, 820, 1035, 989), (820, 99, 684, 1035), (986, 1036, 987, 627), (463, 819, 1036, 986), (819, 102, 685, 1036), (983, 1037, 984, 626), (459, 818, 1037, 983), (818, 105, 686, 1037), (980, 1038, 981, 625), (455, 817, 1038, 980), (817, 108, 687, 1038), (977, 1039, 978, 624), (451, 816, 1039, 977), (816, 111, 688, 1039), (974, 1040, 975, 623), (447, 815, 1040, 974), (815, 114, 689, 1040), (971, 1041, 972, 622), (443, 814, 1041, 971), (814, 117, 690, 1041), (968, 1042, 969, 621), (439, 813, 1042, 968), (813, 120, 691, 1042), (965, 1043, 966, 620), (435, 812, 1043, 965), (812, 123, 692, 1043), (962, 1044, 963, 619), (431, 811, 1044, 962), (811, 126, 693, 1044), (959, 1045, 960, 618), (427, 810, 1045, 959), (810, 129, 694, 1045), (956, 1046, 957, 617), (423, 809, 1046, 956), (809, 132, 695, 1046), (953, 1047, 954, 616), (419, 808, 1047, 953), (808, 135, 696, 1047), (950, 1048, 951, 615), (415, 807, 1048, 950), (807, 138, 697, 1048), (947, 1049, 948, 614), (411, 806, 1049, 947), (806, 141, 698, 1049), (944, 1050, 945, 613), (407, 805, 1050, 944), (805, 144, 699, 1050), (941, 1051, 942, 612), (403, 804, 1051, 941), (804, 147, 700, 1051), (938, 1052, 939, 611), (399, 803, 1052, 938), (803, 150, 701, 1052), (935, 1053, 936, 610), (395, 802, 1053, 935), (802, 153, 702, 1053), (932, 1054, 933, 609), (391, 801, 1054, 932), (801, 159, 704, 1054), (929, 1055, 930, 608), (387, 800, 1055, 929), (800, 156, 703, 1055), (926, 1056, 927, 605), (378, 796, 1056, 926), (796, 61, 671, 1056), (923, 1057, 924, 602), (381, 798, 1057, 923), (798, 63, 672, 1057), (920, 1058, 921, 599), (375, 794, 1058, 920), (794, 59, 670, 1058), (917, 1059, 918, 596), (372, 792, 1059, 917), (792, 57, 669, 1059), (914, 1060, 915, 593), (369, 790, 1060, 914), (790, 55, 668, 1060), (911, 1061, 912, 590), (366, 788, 1061, 911), (788, 53, 667, 1061), (908, 1062, 909, 587), (363, 786, 1062, 908), (786, 51, 666, 1062), (905, 1063, 906, 584), (360, 784, 1063, 905), (784, 49, 665, 1063), (902, 1064, 903, 581), (357, 782, 1064, 902), (782, 47, 664, 1064), (899, 1065, 900, 578), (354, 780, 1065, 899), (780, 45, 663, 1065), (896, 1066, 897, 575), (351, 778, 1066, 896), (778, 43, 662, 1066), (893, 1067, 894, 572), (348, 776, 1067, 893), (776, 41, 661, 1067), (890, 1068, 891, 569), (345, 774, 1068, 890), (774, 39, 660, 1068), (887, 1069, 888, 566), (342, 772, 1069, 887), (772, 37, 659, 1069), (884, 1070, 885, 563), (339, 770, 1070, 884), (770, 35, 658, 1070), (881, 1071, 882, 560), (336, 768, 1071, 881), (768, 33, 657, 1071), (878, 1072, 879, 557), (333, 766, 1072, 878), (766, 31, 656, 1072), (875, 1073, 876, 554), (330, 764, 1073, 875), (764, 29, 655, 1073), (872, 1074, 873, 551), (327, 762, 1074, 872), (762, 27, 654, 1074), (869, 1075, 870, 548), (324, 760, 1075, 869), (760, 25, 653, 1075), (866, 1076, 867, 545), (321, 758, 1076, 866), (758, 23, 652, 1076), (863, 1077, 864, 542), (318, 756, 1077, 863), (756, 21, 651, 1077), (860, 1078, 861, 539), (315, 754, 1078, 860), (754, 19, 650, 1078), (857, 1079, 858, 536), (312, 752, 1079, 857), (752, 17, 649, 1079), (854, 1080, 855, 533), (309, 750, 1080, 854), (750, 15, 648, 1080), (851, 1081, 852, 530), (306, 748, 1081, 851), (748, 13, 647, 1081), (848, 1082, 849, 527), (303, 746, 1082, 848), (746, 11, 646, 1082), (845, 1083, 846, 524), (300, 744, 1083, 845), (744, 9, 645, 1083), (842, 1084, 843, 521), (297, 742, 1084, 842), (742, 7, 644, 1084), (839, 1085, 840, 518), (294, 740, 1085, 839), (740, 5, 643, 1085), (836, 1086, 837, 515), (291, 738, 1086, 836), (738, 3, 642, 1086), (833, 1087, 834, 512), (194, 641, 1087, 833), (641, 1, 640, 1087), (832, 1088, 831, 511), (512, 834, 1088, 832), (834, 193, 705, 1088), (835, 1089, 830, 507), (515, 837, 1089, 835), (837, 197, 706, 1089), (838, 1090, 829, 503), (518, 840, 1090, 838), (840, 200, 707, 1090), (841, 1091, 828, 499), (521, 843, 1091, 841), (843, 203, 708, 1091), (844, 1092, 827, 495), (524, 846, 1092, 844), (846, 206, 709, 1092), (847, 1093, 826, 491), (527, 849, 1093, 847), (849, 209, 710, 1093), (850, 1094, 825, 487), (530, 852, 1094, 850), (852, 212, 711, 1094), (853, 1095, 824, 483), (533, 855, 1095, 853), (855, 215, 712, 1095), (856, 1096, 823, 479), (536, 858, 1096, 856), (858, 218, 713, 1096), (859, 1097, 822, 475), (539, 861, 1097, 859), (861, 221, 714, 1097), (862, 1098, 821, 471), (542, 864, 1098, 862), (864, 224, 715, 1098), (865, 1099, 820, 467), (545, 867, 1099, 865), (867, 227, 716, 1099), (868, 1100, 819, 463), (548, 870, 1100, 868), (870, 230, 717, 1100), (871, 1101, 818, 459), (551, 873, 1101, 871), (873, 233, 718, 1101), (874, 1102, 817, 455), (554, 876, 1102, 874), (876, 236, 719, 1102), (877, 1103, 816, 451), (557, 879, 1103, 877), (879, 239, 720, 1103), (880, 1104, 815, 447), (560, 882, 1104, 880), (882, 242, 721, 1104), (883, 1105, 814, 443), (563, 885, 1105, 883), (885, 245, 722, 1105), (886, 1106, 813, 439), (566, 888, 1106, 886), (888, 248, 723, 1106), (889, 1107, 812, 435), (569, 891, 1107, 889), (891, 251, 724, 1107), (892, 1108, 811, 431), (572, 894, 1108, 892), (894, 254, 725, 1108), (895, 1109, 810, 427), (575, 897, 1109, 895), (897, 257, 726, 1109), (898, 1110, 809, 423), (578, 900, 1110, 898), (900, 260, 727, 1110), (901, 1111, 808, 419), (581, 903, 1111, 901), (903, 263, 728, 1111), (904, 1112, 807, 415), (584, 906, 1112, 904), (906, 266, 729, 1112), (907, 1113, 806, 411), (587, 909, 1113, 907), (909, 269, 730, 1113), (910, 1114, 805, 407), (590, 912, 1114, 910), (912, 272, 731, 1114), (913, 1115, 804, 403), (593, 915, 1115, 913), (915, 275, 732, 1115), (916, 1116, 803, 399), (596, 918, 1116, 916), (918, 278, 733, 1116), (919, 1117, 802, 395), (599, 921, 1117, 919), (921, 281, 734, 1117), (922, 1118, 801, 391), (602, 924, 1118, 922), (924, 287, 736, 1118), (925, 1119, 800, 387), (605, 927, 1119, 925), (927, 284, 735, 1119), (928, 1120, 798, 381), (608, 930, 1120, 928), (930, 380, 797, 1120), (931, 1121, 641, 194), (609, 933, 1121, 931), (933, 383, 799, 1121), (934, 1122, 796, 378), (610, 936, 1122, 934), (936, 377, 795, 1122), (937, 1123, 794, 375), (611, 939, 1123, 937), (939, 374, 793, 1123), (940, 1124, 792, 372), (612, 942, 1124, 940), (942, 371, 791, 1124), (943, 1125, 790, 369), (613, 945, 1125, 943), (945, 368, 789, 1125), (946, 1126, 788, 366), (614, 948, 1126, 946), (948, 365, 787, 1126), (949, 1127, 786, 363), (615, 951, 1127, 949), (951, 362, 785, 1127), (952, 1128, 784, 360), (616, 954, 1128, 952), (954, 359, 783, 1128), (955, 1129, 782, 357), (617, 957, 1129, 955), (957, 356, 781, 1129), (958, 1130, 780, 354), (618, 960, 1130, 958), (960, 353, 779, 1130), (961, 1131, 778, 351), (619, 963, 1131, 961), (963, 350, 777, 1131), (964, 1132, 776, 348), (620, 966, 1132, 964), (966, 347, 775, 1132), (967, 1133, 774, 345), (621, 969, 1133, 967), (969, 344, 773, 1133), (970, 1134, 772, 342), (622, 972, 1134, 970), (972, 341, 771, 1134), (973, 1135, 770, 339), (623, 975, 1135, 973), (975, 338, 769, 1135), (976, 1136, 768, 336), (624, 978, 1136, 976), (978, 335, 767, 1136), (979, 1137, 766, 333), (625, 981, 1137, 979), (981, 332, 765, 1137), (982, 1138, 764, 330), (626, 984, 1138, 982), (984, 329, 763, 1138), (985, 1139, 762, 327), (627, 987, 1139, 985), (987, 326, 761, 1139), (988, 1140, 760, 324), (628, 990, 1140, 988), (990, 323, 759, 1140), (991, 1141, 758, 321), (629, 993, 1141, 991), (993, 320, 757, 1141), (994, 1142, 756, 318), (630, 996, 1142, 994), (996, 317, 755, 1142), (997, 1143, 754, 315), (631, 999, 1143, 997), (999, 314, 753, 1143), (1000, 1144, 752, 312), (632, 1002, 1144, 1000), (1002, 311, 751, 1144), (1003, 1145, 750, 309), (633, 1005, 1145, 1003), (1005, 308, 749, 1145), (1006, 1146, 748, 306), (634, 1008, 1146, 1006), (1008, 305, 747, 1146), (1009, 1147, 746, 303), (635, 1011, 1147, 1009), (1011, 302, 745, 1147), (1012, 1148, 744, 300), (636, 1014, 1148, 1012), (1014, 299, 743, 1148), (1015, 1149, 742, 297), (637, 1017, 1149, 1015), (1017, 296, 741, 1149), (1018, 1150, 740, 294), (638, 1020, 1150, 1018), (1020, 293, 739, 1150), (1021, 1151, 738, 291), (639, 1023, 1151, 1021), (1023, 289, 737, 1151)])
me_cylinder_002.polygons.foreach_set('use_smooth', [True] * 898)
me_cylinder_002.use_remesh_preserve_volume = False
me_cylinder_002.use_remesh_preserve_attributes = False
me_cylinder_002.use_mirror_vertex_groups = False
me_cylinder_002.update()

# ---- objects
ob_cylinder = bpy.data.objects.new('Cylinder', me_cylinder_002)

# ---- transforms, parenting, visibility, modifiers, constraints
ob_cylinder.location = (0.0, 0.0, 0.0)
ob_cylinder.scale = (1.0, 1.0, 0.1)
ob_cylinder.lineart.crease_threshold = 0.0

# ---- collection membership
col_collection_1.objects.link(ob_cylinder)

# ---- scene / render settings (as saved in the file)
scene.frame_start = 1; scene.frame_end = 250; scene.frame_set(1)
scene.render.engine = 'CYCLES'
scene.render.resolution_percentage = 50
scene.render.dither_intensity = 0.0
scene.cycles.use_denoising = False
scene.cycles.samples = 10
scene.cycles.sampling_pattern = 'TABULATED_SOBOL'
scene.cycles.light_sampling_threshold = 0.0
scene.cycles.use_adaptive_sampling = False
scene.cycles.use_light_tree = False
scene.cycles.blur_glossy = 0.0
scene.cycles.pixel_filter_type = 'GAUSSIAN'
scene.cycles.sample_clamp_indirect = 0.0
scene.view_settings.view_transform = 'Standard'
bpy.context.view_layer.update()

# ---- added for rendering (the .blend has no active camera and no usable light): camera, sun
cam_auto = bpy.data.cameras.new('AutoCamera')
cam_auto.lens = 50.0
cam_auto.sensor_width = 36.0
cam_auto.clip_end = 1000.0
ob_auto_camera = bpy.data.objects.new('AutoCamera', cam_auto)
scene.collection.objects.link(ob_auto_camera)
ob_auto_camera.location = (2.62255, -3.14706, 2.09075)
ob_auto_camera.rotation_euler = (1.09748, -7.21219e-08, 0.694738)
scene.camera = ob_auto_camera
light_auto_sun = bpy.data.lights.new('AutoSun', 'SUN')
light_auto_sun.energy = 3.0
light_auto_sun.angle = 0.0523599
ob_auto_sun = bpy.data.objects.new('AutoSun', light_auto_sun)
scene.collection.objects.link(ob_auto_sun)
ob_auto_sun.rotation_euler = (0.872665, 0.174533, 0.523599)
bpy.context.view_layer.update()
